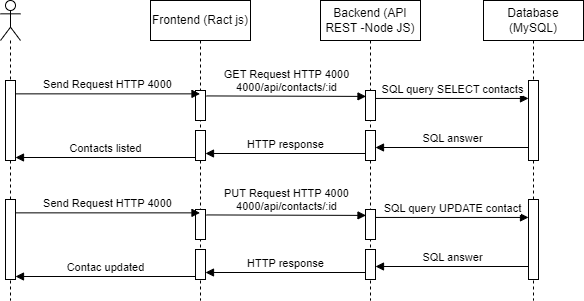

The diagram above was exported from draw.io. Its source (the exported page's mxGraphModel, read from the mxfile embedded in the PNG):
<mxGraphModel dx="798" dy="439" grid="1" gridSize="10" guides="1" tooltips="1" connect="1" arrows="1" fold="1" page="1" pageScale="1" pageWidth="827" pageHeight="1169" math="0" shadow="0">
  <root>
    <mxCell id="0" />
    <mxCell id="1" parent="0" />
    <mxCell id="IyghL4ZYq9MVMAxeIaWF-6" value="Frontend (Ract js)" style="shape=umlLifeline;perimeter=lifelinePerimeter;whiteSpace=wrap;html=1;container=1;collapsible=0;recursiveResize=0;outlineConnect=0;" vertex="1" parent="1">
      <mxGeometry x="300" y="240" width="100" height="300" as="geometry" />
    </mxCell>
    <mxCell id="IyghL4ZYq9MVMAxeIaWF-20" value="" style="html=1;points=[];perimeter=orthogonalPerimeter;" vertex="1" parent="IyghL4ZYq9MVMAxeIaWF-6">
      <mxGeometry x="45" y="90" width="10" height="30" as="geometry" />
    </mxCell>
    <mxCell id="IyghL4ZYq9MVMAxeIaWF-21" value="" style="html=1;points=[];perimeter=orthogonalPerimeter;" vertex="1" parent="IyghL4ZYq9MVMAxeIaWF-6">
      <mxGeometry x="45" y="130" width="10" height="30" as="geometry" />
    </mxCell>
    <mxCell id="IyghL4ZYq9MVMAxeIaWF-7" value="Backend (API REST -Node JS)" style="shape=umlLifeline;perimeter=lifelinePerimeter;whiteSpace=wrap;html=1;container=1;collapsible=0;recursiveResize=0;outlineConnect=0;" vertex="1" parent="1">
      <mxGeometry x="470" y="240" width="100" height="300" as="geometry" />
    </mxCell>
    <mxCell id="IyghL4ZYq9MVMAxeIaWF-22" value="" style="html=1;points=[];perimeter=orthogonalPerimeter;" vertex="1" parent="IyghL4ZYq9MVMAxeIaWF-7">
      <mxGeometry x="45" y="90" width="10" height="30" as="geometry" />
    </mxCell>
    <mxCell id="IyghL4ZYq9MVMAxeIaWF-23" value="" style="html=1;points=[];perimeter=orthogonalPerimeter;" vertex="1" parent="IyghL4ZYq9MVMAxeIaWF-7">
      <mxGeometry x="45" y="130" width="10" height="30" as="geometry" />
    </mxCell>
    <mxCell id="IyghL4ZYq9MVMAxeIaWF-8" value="Database (MySQL)" style="shape=umlLifeline;perimeter=lifelinePerimeter;whiteSpace=wrap;html=1;container=1;collapsible=0;recursiveResize=0;outlineConnect=0;" vertex="1" parent="1">
      <mxGeometry x="633" y="240" width="100" height="300" as="geometry" />
    </mxCell>
    <mxCell id="IyghL4ZYq9MVMAxeIaWF-18" value="" style="html=1;points=[];perimeter=orthogonalPerimeter;" vertex="1" parent="IyghL4ZYq9MVMAxeIaWF-8">
      <mxGeometry x="45" y="80" width="10" height="80" as="geometry" />
    </mxCell>
    <mxCell id="IyghL4ZYq9MVMAxeIaWF-9" value="" style="shape=umlLifeline;participant=umlActor;perimeter=lifelinePerimeter;whiteSpace=wrap;html=1;container=1;collapsible=0;recursiveResize=0;verticalAlign=top;spacingTop=36;outlineConnect=0;" vertex="1" parent="1">
      <mxGeometry x="150" y="240" width="20" height="300" as="geometry" />
    </mxCell>
    <mxCell id="IyghL4ZYq9MVMAxeIaWF-16" value="" style="html=1;points=[];perimeter=orthogonalPerimeter;" vertex="1" parent="IyghL4ZYq9MVMAxeIaWF-9">
      <mxGeometry x="5" y="80" width="10" height="80" as="geometry" />
    </mxCell>
    <mxCell id="IyghL4ZYq9MVMAxeIaWF-28" value="Send Request HTTP 4000" style="html=1;verticalAlign=bottom;endArrow=block;rounded=0;exitX=0.98;exitY=0.167;exitDx=0;exitDy=0;exitPerimeter=0;" edge="1" parent="1" source="IyghL4ZYq9MVMAxeIaWF-16" target="IyghL4ZYq9MVMAxeIaWF-6">
      <mxGeometry width="80" relative="1" as="geometry">
        <mxPoint x="230" y="320" as="sourcePoint" />
        <mxPoint x="310" y="320" as="targetPoint" />
      </mxGeometry>
    </mxCell>
    <mxCell id="IyghL4ZYq9MVMAxeIaWF-29" value="GET Request HTTP 4000&lt;br&gt;4000/api/contacts/:id" style="html=1;verticalAlign=bottom;endArrow=block;rounded=0;entryX=0.05;entryY=0.197;entryDx=0;entryDy=0;entryPerimeter=0;exitX=1.083;exitY=0.181;exitDx=0;exitDy=0;exitPerimeter=0;" edge="1" parent="1" source="IyghL4ZYq9MVMAxeIaWF-20" target="IyghL4ZYq9MVMAxeIaWF-22">
      <mxGeometry width="80" relative="1" as="geometry">
        <mxPoint x="359.99999999999994" y="150" as="sourcePoint" />
        <mxPoint x="504.7" y="150" as="targetPoint" />
      </mxGeometry>
    </mxCell>
    <mxCell id="IyghL4ZYq9MVMAxeIaWF-30" value="SQL query SELECT contacts" style="html=1;verticalAlign=bottom;endArrow=block;rounded=0;exitX=0.99;exitY=0.265;exitDx=0;exitDy=0;exitPerimeter=0;" edge="1" parent="1" source="IyghL4ZYq9MVMAxeIaWF-22" target="IyghL4ZYq9MVMAxeIaWF-18">
      <mxGeometry width="80" relative="1" as="geometry">
        <mxPoint x="680" y="389.49999999999994" as="sourcePoint" />
        <mxPoint x="840.2" y="389.49999999999994" as="targetPoint" />
      </mxGeometry>
    </mxCell>
    <mxCell id="IyghL4ZYq9MVMAxeIaWF-31" value="Contacts listed" style="html=1;verticalAlign=bottom;endArrow=block;rounded=0;" edge="1" parent="1" target="IyghL4ZYq9MVMAxeIaWF-16">
      <mxGeometry width="80" relative="1" as="geometry">
        <mxPoint x="345" y="397" as="sourcePoint" />
        <mxPoint x="189.73076923076928" y="397" as="targetPoint" />
      </mxGeometry>
    </mxCell>
    <mxCell id="IyghL4ZYq9MVMAxeIaWF-32" value="HTTP response" style="html=1;verticalAlign=bottom;endArrow=block;rounded=0;" edge="1" parent="1">
      <mxGeometry width="80" relative="1" as="geometry">
        <mxPoint x="515" y="393" as="sourcePoint" />
        <mxPoint x="355" y="393" as="targetPoint" />
      </mxGeometry>
    </mxCell>
    <mxCell id="IyghL4ZYq9MVMAxeIaWF-33" value="SQL answer" style="html=1;verticalAlign=bottom;endArrow=block;rounded=0;" edge="1" parent="1" source="IyghL4ZYq9MVMAxeIaWF-18">
      <mxGeometry width="80" relative="1" as="geometry">
        <mxPoint x="671" y="387" as="sourcePoint" />
        <mxPoint x="525" y="387" as="targetPoint" />
      </mxGeometry>
    </mxCell>
    <mxCell id="IyghL4ZYq9MVMAxeIaWF-34" value="" style="html=1;points=[];perimeter=orthogonalPerimeter;" vertex="1" parent="1">
      <mxGeometry x="345" y="449" width="10" height="30" as="geometry" />
    </mxCell>
    <mxCell id="IyghL4ZYq9MVMAxeIaWF-35" value="" style="html=1;points=[];perimeter=orthogonalPerimeter;" vertex="1" parent="1">
      <mxGeometry x="345" y="489" width="10" height="30" as="geometry" />
    </mxCell>
    <mxCell id="IyghL4ZYq9MVMAxeIaWF-36" value="" style="html=1;points=[];perimeter=orthogonalPerimeter;" vertex="1" parent="1">
      <mxGeometry x="515" y="449" width="10" height="30" as="geometry" />
    </mxCell>
    <mxCell id="IyghL4ZYq9MVMAxeIaWF-37" value="" style="html=1;points=[];perimeter=orthogonalPerimeter;" vertex="1" parent="1">
      <mxGeometry x="515" y="489" width="10" height="30" as="geometry" />
    </mxCell>
    <mxCell id="IyghL4ZYq9MVMAxeIaWF-38" value="" style="html=1;points=[];perimeter=orthogonalPerimeter;" vertex="1" parent="1">
      <mxGeometry x="678" y="439" width="10" height="80" as="geometry" />
    </mxCell>
    <mxCell id="IyghL4ZYq9MVMAxeIaWF-39" value="" style="html=1;points=[];perimeter=orthogonalPerimeter;" vertex="1" parent="1">
      <mxGeometry x="155" y="439" width="10" height="80" as="geometry" />
    </mxCell>
    <mxCell id="IyghL4ZYq9MVMAxeIaWF-40" value="Send Request HTTP 4000" style="html=1;verticalAlign=bottom;endArrow=block;rounded=0;exitX=0.98;exitY=0.167;exitDx=0;exitDy=0;exitPerimeter=0;" edge="1" parent="1" source="IyghL4ZYq9MVMAxeIaWF-39">
      <mxGeometry width="80" relative="1" as="geometry">
        <mxPoint x="230" y="439" as="sourcePoint" />
        <mxPoint x="349.5" y="452.36" as="targetPoint" />
      </mxGeometry>
    </mxCell>
    <mxCell id="IyghL4ZYq9MVMAxeIaWF-41" value="PUT Request HTTP 4000&lt;br&gt;4000/api/contacts/:id" style="html=1;verticalAlign=bottom;endArrow=block;rounded=0;entryX=0.05;entryY=0.197;entryDx=0;entryDy=0;entryPerimeter=0;exitX=1.083;exitY=0.181;exitDx=0;exitDy=0;exitPerimeter=0;" edge="1" parent="1" source="IyghL4ZYq9MVMAxeIaWF-34" target="IyghL4ZYq9MVMAxeIaWF-36">
      <mxGeometry width="80" relative="1" as="geometry">
        <mxPoint x="359.99999999999994" y="269" as="sourcePoint" />
        <mxPoint x="504.70000000000005" y="269" as="targetPoint" />
      </mxGeometry>
    </mxCell>
    <mxCell id="IyghL4ZYq9MVMAxeIaWF-42" value="SQL query UPDATE contact" style="html=1;verticalAlign=bottom;endArrow=block;rounded=0;exitX=0.99;exitY=0.265;exitDx=0;exitDy=0;exitPerimeter=0;" edge="1" parent="1" source="IyghL4ZYq9MVMAxeIaWF-36" target="IyghL4ZYq9MVMAxeIaWF-38">
      <mxGeometry width="80" relative="1" as="geometry">
        <mxPoint x="680" y="508.5" as="sourcePoint" />
        <mxPoint x="840.2" y="508.5" as="targetPoint" />
      </mxGeometry>
    </mxCell>
    <mxCell id="IyghL4ZYq9MVMAxeIaWF-43" value="Contac updated" style="html=1;verticalAlign=bottom;endArrow=block;rounded=0;" edge="1" parent="1" target="IyghL4ZYq9MVMAxeIaWF-39">
      <mxGeometry width="80" relative="1" as="geometry">
        <mxPoint x="345" y="515.9999999999999" as="sourcePoint" />
        <mxPoint x="189.73076923076928" y="516" as="targetPoint" />
      </mxGeometry>
    </mxCell>
    <mxCell id="IyghL4ZYq9MVMAxeIaWF-44" value="HTTP response" style="html=1;verticalAlign=bottom;endArrow=block;rounded=0;" edge="1" parent="1">
      <mxGeometry width="80" relative="1" as="geometry">
        <mxPoint x="515" y="512.0000000000001" as="sourcePoint" />
        <mxPoint x="355" y="512.0000000000001" as="targetPoint" />
      </mxGeometry>
    </mxCell>
    <mxCell id="IyghL4ZYq9MVMAxeIaWF-45" value="SQL answer" style="html=1;verticalAlign=bottom;endArrow=block;rounded=0;" edge="1" parent="1" source="IyghL4ZYq9MVMAxeIaWF-38">
      <mxGeometry width="80" relative="1" as="geometry">
        <mxPoint x="671" y="505.9999999999999" as="sourcePoint" />
        <mxPoint x="525" y="505.9999999999999" as="targetPoint" />
      </mxGeometry>
    </mxCell>
  </root>
</mxGraphModel>